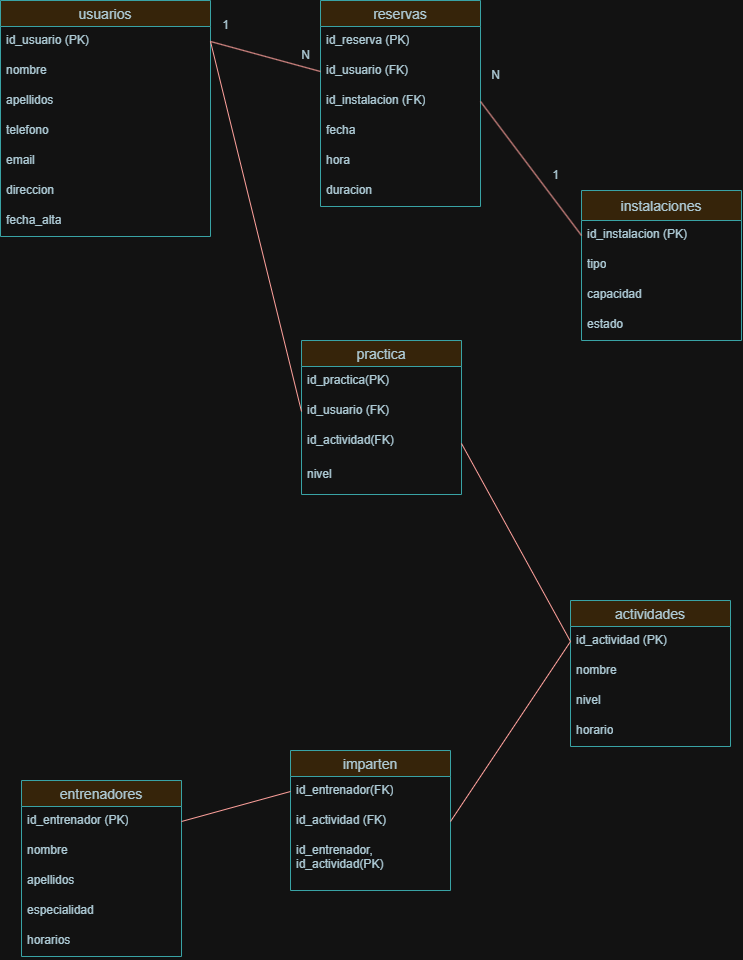

The diagram above was exported from draw.io. Its source (the exported page's mxGraphModel, read from the mxfile embedded in the PNG):
<mxGraphModel dx="2049" dy="1137" grid="1" gridSize="10" guides="1" tooltips="1" connect="1" arrows="1" fold="1" page="1" pageScale="1" pageWidth="827" pageHeight="1169" math="0" shadow="0">
  <root>
    <mxCell id="0" />
    <mxCell id="1" parent="0" />
    <mxCell id="K0HvS7kRBS_UO_-c3Aq4-18" value="instalaciones" style="swimlane;fontStyle=0;childLayout=stackLayout;horizontal=1;startSize=30;horizontalStack=0;resizeParent=1;resizeParentMax=0;resizeLast=0;collapsible=1;marginBottom=0;align=center;fontSize=14;labelBackgroundColor=none;fillColor=#FAE5C7;strokeColor=#0F8B8D;fontColor=#143642;" parent="1" vertex="1">
      <mxGeometry x="630" y="320" width="160" height="150" as="geometry" />
    </mxCell>
    <mxCell id="K0HvS7kRBS_UO_-c3Aq4-20" value="id_instalacion (PK)" style="text;strokeColor=none;fillColor=none;spacingLeft=4;spacingRight=4;overflow=hidden;rotatable=0;points=[[0,0.5],[1,0.5]];portConstraint=eastwest;fontSize=12;whiteSpace=wrap;html=1;labelBackgroundColor=none;fontColor=#143642;" parent="K0HvS7kRBS_UO_-c3Aq4-18" vertex="1">
      <mxGeometry y="30" width="160" height="30" as="geometry" />
    </mxCell>
    <mxCell id="K0HvS7kRBS_UO_-c3Aq4-21" value="tipo" style="text;strokeColor=none;fillColor=none;spacingLeft=4;spacingRight=4;overflow=hidden;rotatable=0;points=[[0,0.5],[1,0.5]];portConstraint=eastwest;fontSize=12;whiteSpace=wrap;html=1;labelBackgroundColor=none;fontColor=#143642;" parent="K0HvS7kRBS_UO_-c3Aq4-18" vertex="1">
      <mxGeometry y="60" width="160" height="30" as="geometry" />
    </mxCell>
    <mxCell id="K0HvS7kRBS_UO_-c3Aq4-30" value="capacidad" style="text;strokeColor=none;fillColor=none;spacingLeft=4;spacingRight=4;overflow=hidden;rotatable=0;points=[[0,0.5],[1,0.5]];portConstraint=eastwest;fontSize=12;whiteSpace=wrap;html=1;labelBackgroundColor=none;fontColor=#143642;" parent="K0HvS7kRBS_UO_-c3Aq4-18" vertex="1">
      <mxGeometry y="90" width="160" height="30" as="geometry" />
    </mxCell>
    <mxCell id="K0HvS7kRBS_UO_-c3Aq4-31" value="estado" style="text;strokeColor=none;fillColor=none;spacingLeft=4;spacingRight=4;overflow=hidden;rotatable=0;points=[[0,0.5],[1,0.5]];portConstraint=eastwest;fontSize=12;whiteSpace=wrap;html=1;labelBackgroundColor=none;fontColor=#143642;" parent="K0HvS7kRBS_UO_-c3Aq4-18" vertex="1">
      <mxGeometry y="120" width="160" height="30" as="geometry" />
    </mxCell>
    <mxCell id="K0HvS7kRBS_UO_-c3Aq4-22" value="usuarios" style="swimlane;fontStyle=0;childLayout=stackLayout;horizontal=1;startSize=26;horizontalStack=0;resizeParent=1;resizeParentMax=0;resizeLast=0;collapsible=1;marginBottom=0;align=center;fontSize=14;labelBackgroundColor=none;fillColor=#FAE5C7;strokeColor=#0F8B8D;fontColor=#143642;" parent="1" vertex="1">
      <mxGeometry x="49" y="130" width="210" height="236" as="geometry" />
    </mxCell>
    <mxCell id="K0HvS7kRBS_UO_-c3Aq4-23" value="id_usuario (PK)" style="text;strokeColor=none;fillColor=none;spacingLeft=4;spacingRight=4;overflow=hidden;rotatable=0;points=[[0,0.5],[1,0.5]];portConstraint=eastwest;fontSize=12;whiteSpace=wrap;html=1;labelBackgroundColor=none;fontColor=#143642;" parent="K0HvS7kRBS_UO_-c3Aq4-22" vertex="1">
      <mxGeometry y="26" width="210" height="30" as="geometry" />
    </mxCell>
    <mxCell id="K0HvS7kRBS_UO_-c3Aq4-24" value="nombre" style="text;strokeColor=none;fillColor=none;spacingLeft=4;spacingRight=4;overflow=hidden;rotatable=0;points=[[0,0.5],[1,0.5]];portConstraint=eastwest;fontSize=12;whiteSpace=wrap;html=1;labelBackgroundColor=none;fontColor=#143642;" parent="K0HvS7kRBS_UO_-c3Aq4-22" vertex="1">
      <mxGeometry y="56" width="210" height="30" as="geometry" />
    </mxCell>
    <mxCell id="K0HvS7kRBS_UO_-c3Aq4-25" value="apellidos" style="text;strokeColor=none;fillColor=none;spacingLeft=4;spacingRight=4;overflow=hidden;rotatable=0;points=[[0,0.5],[1,0.5]];portConstraint=eastwest;fontSize=12;whiteSpace=wrap;html=1;labelBackgroundColor=none;fontColor=#143642;" parent="K0HvS7kRBS_UO_-c3Aq4-22" vertex="1">
      <mxGeometry y="86" width="210" height="30" as="geometry" />
    </mxCell>
    <mxCell id="K0HvS7kRBS_UO_-c3Aq4-26" value="telefono" style="text;strokeColor=none;fillColor=none;spacingLeft=4;spacingRight=4;overflow=hidden;rotatable=0;points=[[0,0.5],[1,0.5]];portConstraint=eastwest;fontSize=12;whiteSpace=wrap;html=1;labelBackgroundColor=none;fontColor=#143642;" parent="K0HvS7kRBS_UO_-c3Aq4-22" vertex="1">
      <mxGeometry y="116" width="210" height="30" as="geometry" />
    </mxCell>
    <mxCell id="K0HvS7kRBS_UO_-c3Aq4-27" value="email" style="text;strokeColor=none;fillColor=none;spacingLeft=4;spacingRight=4;overflow=hidden;rotatable=0;points=[[0,0.5],[1,0.5]];portConstraint=eastwest;fontSize=12;whiteSpace=wrap;html=1;labelBackgroundColor=none;fontColor=#143642;" parent="K0HvS7kRBS_UO_-c3Aq4-22" vertex="1">
      <mxGeometry y="146" width="210" height="30" as="geometry" />
    </mxCell>
    <mxCell id="K0HvS7kRBS_UO_-c3Aq4-28" value="direccion" style="text;strokeColor=none;fillColor=none;spacingLeft=4;spacingRight=4;overflow=hidden;rotatable=0;points=[[0,0.5],[1,0.5]];portConstraint=eastwest;fontSize=12;whiteSpace=wrap;html=1;labelBackgroundColor=none;fontColor=#143642;" parent="K0HvS7kRBS_UO_-c3Aq4-22" vertex="1">
      <mxGeometry y="176" width="210" height="30" as="geometry" />
    </mxCell>
    <mxCell id="K0HvS7kRBS_UO_-c3Aq4-29" value="fecha_alta" style="text;strokeColor=none;fillColor=none;spacingLeft=4;spacingRight=4;overflow=hidden;rotatable=0;points=[[0,0.5],[1,0.5]];portConstraint=eastwest;fontSize=12;whiteSpace=wrap;html=1;labelBackgroundColor=none;fontColor=#143642;" parent="K0HvS7kRBS_UO_-c3Aq4-22" vertex="1">
      <mxGeometry y="206" width="210" height="30" as="geometry" />
    </mxCell>
    <mxCell id="K0HvS7kRBS_UO_-c3Aq4-32" value="reservas" style="swimlane;fontStyle=0;childLayout=stackLayout;horizontal=1;startSize=26;horizontalStack=0;resizeParent=1;resizeParentMax=0;resizeLast=0;collapsible=1;marginBottom=0;align=center;fontSize=14;labelBackgroundColor=none;fillColor=#FAE5C7;strokeColor=#0F8B8D;fontColor=#143642;" parent="1" vertex="1">
      <mxGeometry x="369" y="130" width="160" height="206" as="geometry" />
    </mxCell>
    <mxCell id="K0HvS7kRBS_UO_-c3Aq4-33" value="id_reserva (PK)" style="text;strokeColor=none;fillColor=none;spacingLeft=4;spacingRight=4;overflow=hidden;rotatable=0;points=[[0,0.5],[1,0.5]];portConstraint=eastwest;fontSize=12;whiteSpace=wrap;html=1;labelBackgroundColor=none;fontColor=#143642;" parent="K0HvS7kRBS_UO_-c3Aq4-32" vertex="1">
      <mxGeometry y="26" width="160" height="30" as="geometry" />
    </mxCell>
    <mxCell id="K0HvS7kRBS_UO_-c3Aq4-34" value="id_usuario (FK)" style="text;strokeColor=none;fillColor=none;spacingLeft=4;spacingRight=4;overflow=hidden;rotatable=0;points=[[0,0.5],[1,0.5]];portConstraint=eastwest;fontSize=12;whiteSpace=wrap;html=1;labelBackgroundColor=none;fontColor=#143642;" parent="K0HvS7kRBS_UO_-c3Aq4-32" vertex="1">
      <mxGeometry y="56" width="160" height="30" as="geometry" />
    </mxCell>
    <mxCell id="K0HvS7kRBS_UO_-c3Aq4-35" value="id_instalacion (FK)" style="text;strokeColor=none;fillColor=none;spacingLeft=4;spacingRight=4;overflow=hidden;rotatable=0;points=[[0,0.5],[1,0.5]];portConstraint=eastwest;fontSize=12;whiteSpace=wrap;html=1;labelBackgroundColor=none;fontColor=#143642;" parent="K0HvS7kRBS_UO_-c3Aq4-32" vertex="1">
      <mxGeometry y="86" width="160" height="30" as="geometry" />
    </mxCell>
    <mxCell id="K0HvS7kRBS_UO_-c3Aq4-60" value="fecha" style="text;strokeColor=none;fillColor=none;spacingLeft=4;spacingRight=4;overflow=hidden;rotatable=0;points=[[0,0.5],[1,0.5]];portConstraint=eastwest;fontSize=12;whiteSpace=wrap;html=1;labelBackgroundColor=none;fontColor=#143642;" parent="K0HvS7kRBS_UO_-c3Aq4-32" vertex="1">
      <mxGeometry y="116" width="160" height="30" as="geometry" />
    </mxCell>
    <mxCell id="K0HvS7kRBS_UO_-c3Aq4-37" value="hora" style="text;strokeColor=none;fillColor=none;spacingLeft=4;spacingRight=4;overflow=hidden;rotatable=0;points=[[0,0.5],[1,0.5]];portConstraint=eastwest;fontSize=12;whiteSpace=wrap;html=1;labelBackgroundColor=none;fontColor=#143642;" parent="K0HvS7kRBS_UO_-c3Aq4-32" vertex="1">
      <mxGeometry y="146" width="160" height="30" as="geometry" />
    </mxCell>
    <mxCell id="K0HvS7kRBS_UO_-c3Aq4-38" value="duracion" style="text;strokeColor=none;fillColor=none;spacingLeft=4;spacingRight=4;overflow=hidden;rotatable=0;points=[[0,0.5],[1,0.5]];portConstraint=eastwest;fontSize=12;whiteSpace=wrap;html=1;labelBackgroundColor=none;fontColor=#143642;" parent="K0HvS7kRBS_UO_-c3Aq4-32" vertex="1">
      <mxGeometry y="176" width="160" height="30" as="geometry" />
    </mxCell>
    <mxCell id="K0HvS7kRBS_UO_-c3Aq4-39" value="actividades" style="swimlane;fontStyle=0;childLayout=stackLayout;horizontal=1;startSize=26;horizontalStack=0;resizeParent=1;resizeParentMax=0;resizeLast=0;collapsible=1;marginBottom=0;align=center;fontSize=14;labelBackgroundColor=none;fillColor=#FAE5C7;strokeColor=#0F8B8D;fontColor=#143642;" parent="1" vertex="1">
      <mxGeometry x="619" y="730" width="160" height="146" as="geometry" />
    </mxCell>
    <mxCell id="K0HvS7kRBS_UO_-c3Aq4-40" value="id_actividad (PK)" style="text;strokeColor=none;fillColor=none;spacingLeft=4;spacingRight=4;overflow=hidden;rotatable=0;points=[[0,0.5],[1,0.5]];portConstraint=eastwest;fontSize=12;whiteSpace=wrap;html=1;labelBackgroundColor=none;fontColor=#143642;" parent="K0HvS7kRBS_UO_-c3Aq4-39" vertex="1">
      <mxGeometry y="26" width="160" height="30" as="geometry" />
    </mxCell>
    <mxCell id="K0HvS7kRBS_UO_-c3Aq4-41" value="nombre" style="text;strokeColor=none;fillColor=none;spacingLeft=4;spacingRight=4;overflow=hidden;rotatable=0;points=[[0,0.5],[1,0.5]];portConstraint=eastwest;fontSize=12;whiteSpace=wrap;html=1;labelBackgroundColor=none;fontColor=#143642;" parent="K0HvS7kRBS_UO_-c3Aq4-39" vertex="1">
      <mxGeometry y="56" width="160" height="30" as="geometry" />
    </mxCell>
    <mxCell id="K0HvS7kRBS_UO_-c3Aq4-42" value="nivel" style="text;strokeColor=none;fillColor=none;spacingLeft=4;spacingRight=4;overflow=hidden;rotatable=0;points=[[0,0.5],[1,0.5]];portConstraint=eastwest;fontSize=12;whiteSpace=wrap;html=1;labelBackgroundColor=none;fontColor=#143642;" parent="K0HvS7kRBS_UO_-c3Aq4-39" vertex="1">
      <mxGeometry y="86" width="160" height="30" as="geometry" />
    </mxCell>
    <mxCell id="K0HvS7kRBS_UO_-c3Aq4-43" value="horario" style="text;strokeColor=none;fillColor=none;spacingLeft=4;spacingRight=4;overflow=hidden;rotatable=0;points=[[0,0.5],[1,0.5]];portConstraint=eastwest;fontSize=12;whiteSpace=wrap;html=1;labelBackgroundColor=none;fontColor=#143642;" parent="K0HvS7kRBS_UO_-c3Aq4-39" vertex="1">
      <mxGeometry y="116" width="160" height="30" as="geometry" />
    </mxCell>
    <mxCell id="K0HvS7kRBS_UO_-c3Aq4-45" value="entrenadores" style="swimlane;fontStyle=0;childLayout=stackLayout;horizontal=1;startSize=26;horizontalStack=0;resizeParent=1;resizeParentMax=0;resizeLast=0;collapsible=1;marginBottom=0;align=center;fontSize=14;labelBackgroundColor=none;fillColor=#FAE5C7;strokeColor=#0F8B8D;fontColor=#143642;" parent="1" vertex="1">
      <mxGeometry x="70" y="910" width="160" height="176" as="geometry" />
    </mxCell>
    <mxCell id="K0HvS7kRBS_UO_-c3Aq4-46" value="id_entrenador (PK)" style="text;strokeColor=none;fillColor=none;spacingLeft=4;spacingRight=4;overflow=hidden;rotatable=0;points=[[0,0.5],[1,0.5]];portConstraint=eastwest;fontSize=12;whiteSpace=wrap;html=1;labelBackgroundColor=none;fontColor=#143642;" parent="K0HvS7kRBS_UO_-c3Aq4-45" vertex="1">
      <mxGeometry y="26" width="160" height="30" as="geometry" />
    </mxCell>
    <mxCell id="K0HvS7kRBS_UO_-c3Aq4-47" value="nombre" style="text;strokeColor=none;fillColor=none;spacingLeft=4;spacingRight=4;overflow=hidden;rotatable=0;points=[[0,0.5],[1,0.5]];portConstraint=eastwest;fontSize=12;whiteSpace=wrap;html=1;labelBackgroundColor=none;fontColor=#143642;" parent="K0HvS7kRBS_UO_-c3Aq4-45" vertex="1">
      <mxGeometry y="56" width="160" height="30" as="geometry" />
    </mxCell>
    <mxCell id="K0HvS7kRBS_UO_-c3Aq4-48" value="apellidos" style="text;strokeColor=none;fillColor=none;spacingLeft=4;spacingRight=4;overflow=hidden;rotatable=0;points=[[0,0.5],[1,0.5]];portConstraint=eastwest;fontSize=12;whiteSpace=wrap;html=1;labelBackgroundColor=none;fontColor=#143642;" parent="K0HvS7kRBS_UO_-c3Aq4-45" vertex="1">
      <mxGeometry y="86" width="160" height="30" as="geometry" />
    </mxCell>
    <mxCell id="K0HvS7kRBS_UO_-c3Aq4-49" value="especialidad" style="text;strokeColor=none;fillColor=none;spacingLeft=4;spacingRight=4;overflow=hidden;rotatable=0;points=[[0,0.5],[1,0.5]];portConstraint=eastwest;fontSize=12;whiteSpace=wrap;html=1;labelBackgroundColor=none;fontColor=#143642;" parent="K0HvS7kRBS_UO_-c3Aq4-45" vertex="1">
      <mxGeometry y="116" width="160" height="30" as="geometry" />
    </mxCell>
    <mxCell id="K0HvS7kRBS_UO_-c3Aq4-50" value="horarios" style="text;strokeColor=none;fillColor=none;spacingLeft=4;spacingRight=4;overflow=hidden;rotatable=0;points=[[0,0.5],[1,0.5]];portConstraint=eastwest;fontSize=12;whiteSpace=wrap;html=1;labelBackgroundColor=none;fontColor=#143642;" parent="K0HvS7kRBS_UO_-c3Aq4-45" vertex="1">
      <mxGeometry y="146" width="160" height="30" as="geometry" />
    </mxCell>
    <mxCell id="K0HvS7kRBS_UO_-c3Aq4-51" value="" style="endArrow=none;html=1;rounded=0;exitX=1;exitY=0.5;exitDx=0;exitDy=0;entryX=0;entryY=0.5;entryDx=0;entryDy=0;labelBackgroundColor=none;strokeColor=#A8201A;fontColor=default;" parent="1" source="K0HvS7kRBS_UO_-c3Aq4-23" target="K0HvS7kRBS_UO_-c3Aq4-34" edge="1">
      <mxGeometry relative="1" as="geometry">
        <mxPoint x="339" y="380" as="sourcePoint" />
        <mxPoint x="499" y="380" as="targetPoint" />
      </mxGeometry>
    </mxCell>
    <mxCell id="K0HvS7kRBS_UO_-c3Aq4-53" value="" style="endArrow=none;html=1;rounded=0;entryX=0;entryY=0.5;entryDx=0;entryDy=0;exitX=1;exitY=0.5;exitDx=0;exitDy=0;labelBackgroundColor=none;strokeColor=#A8201A;fontColor=default;" parent="1" source="K0HvS7kRBS_UO_-c3Aq4-35" target="K0HvS7kRBS_UO_-c3Aq4-20" edge="1">
      <mxGeometry relative="1" as="geometry">
        <mxPoint x="339" y="380" as="sourcePoint" />
        <mxPoint x="499" y="380" as="targetPoint" />
      </mxGeometry>
    </mxCell>
    <mxCell id="K0HvS7kRBS_UO_-c3Aq4-65" value="1" style="text;html=1;align=center;verticalAlign=middle;resizable=0;points=[];autosize=1;strokeColor=none;fillColor=none;labelBackgroundColor=none;fontColor=#143642;" parent="1" vertex="1">
      <mxGeometry x="259" y="140" width="30" height="30" as="geometry" />
    </mxCell>
    <mxCell id="K0HvS7kRBS_UO_-c3Aq4-66" value="N" style="text;html=1;align=center;verticalAlign=middle;resizable=0;points=[];autosize=1;strokeColor=none;fillColor=none;labelBackgroundColor=none;fontColor=#143642;" parent="1" vertex="1">
      <mxGeometry x="339" y="170" width="30" height="30" as="geometry" />
    </mxCell>
    <mxCell id="K0HvS7kRBS_UO_-c3Aq4-67" value="N" style="text;html=1;align=center;verticalAlign=middle;resizable=0;points=[];autosize=1;strokeColor=none;fillColor=none;labelBackgroundColor=none;fontColor=#143642;" parent="1" vertex="1">
      <mxGeometry x="529" y="190" width="30" height="30" as="geometry" />
    </mxCell>
    <mxCell id="K0HvS7kRBS_UO_-c3Aq4-68" value="1" style="text;html=1;align=center;verticalAlign=middle;resizable=0;points=[];autosize=1;strokeColor=none;fillColor=none;labelBackgroundColor=none;fontColor=#143642;" parent="1" vertex="1">
      <mxGeometry x="589" y="290" width="30" height="30" as="geometry" />
    </mxCell>
    <mxCell id="yXrqIPnk7kV9QX0sjmC--1" value="imparten" style="swimlane;fontStyle=0;childLayout=stackLayout;horizontal=1;startSize=26;horizontalStack=0;resizeParent=1;resizeParentMax=0;resizeLast=0;collapsible=1;marginBottom=0;align=center;fontSize=14;labelBackgroundColor=none;fillColor=#FAE5C7;strokeColor=#0F8B8D;fontColor=#143642;" vertex="1" parent="1">
      <mxGeometry x="339" y="880" width="160" height="140" as="geometry" />
    </mxCell>
    <mxCell id="yXrqIPnk7kV9QX0sjmC--2" value="id_entrenador(FK)" style="text;strokeColor=none;fillColor=none;spacingLeft=4;spacingRight=4;overflow=hidden;rotatable=0;points=[[0,0.5],[1,0.5]];portConstraint=eastwest;fontSize=12;whiteSpace=wrap;html=1;labelBackgroundColor=none;fontColor=#143642;" vertex="1" parent="yXrqIPnk7kV9QX0sjmC--1">
      <mxGeometry y="26" width="160" height="30" as="geometry" />
    </mxCell>
    <mxCell id="yXrqIPnk7kV9QX0sjmC--3" value="id_actividad (FK)" style="text;strokeColor=none;fillColor=none;spacingLeft=4;spacingRight=4;overflow=hidden;rotatable=0;points=[[0,0.5],[1,0.5]];portConstraint=eastwest;fontSize=12;whiteSpace=wrap;html=1;labelBackgroundColor=none;fontColor=#143642;" vertex="1" parent="yXrqIPnk7kV9QX0sjmC--1">
      <mxGeometry y="56" width="160" height="30" as="geometry" />
    </mxCell>
    <mxCell id="yXrqIPnk7kV9QX0sjmC--4" value="id_entrenador, id_actividad(PK)" style="text;strokeColor=none;fillColor=none;spacingLeft=4;spacingRight=4;overflow=hidden;rotatable=0;points=[[0,0.5],[1,0.5]];portConstraint=eastwest;fontSize=12;whiteSpace=wrap;html=1;labelBackgroundColor=none;fontColor=#143642;" vertex="1" parent="yXrqIPnk7kV9QX0sjmC--1">
      <mxGeometry y="86" width="160" height="54" as="geometry" />
    </mxCell>
    <mxCell id="yXrqIPnk7kV9QX0sjmC--10" value="" style="endArrow=none;html=1;rounded=0;fontSize=12;startSize=8;endSize=8;curved=1;exitX=1;exitY=0.5;exitDx=0;exitDy=0;entryX=0;entryY=0.5;entryDx=0;entryDy=0;labelBackgroundColor=none;strokeColor=#A8201A;fontColor=default;" edge="1" parent="1" source="K0HvS7kRBS_UO_-c3Aq4-46" target="yXrqIPnk7kV9QX0sjmC--2">
      <mxGeometry width="50" height="50" relative="1" as="geometry">
        <mxPoint x="229" y="855" as="sourcePoint" />
        <mxPoint x="279" y="805" as="targetPoint" />
      </mxGeometry>
    </mxCell>
    <mxCell id="yXrqIPnk7kV9QX0sjmC--19" value="" style="endArrow=none;html=1;rounded=0;fontSize=12;startSize=8;endSize=8;curved=1;exitX=1;exitY=0.5;exitDx=0;exitDy=0;entryX=0;entryY=0.5;entryDx=0;entryDy=0;labelBackgroundColor=none;strokeColor=#A8201A;fontColor=default;" edge="1" parent="1" source="yXrqIPnk7kV9QX0sjmC--3" target="K0HvS7kRBS_UO_-c3Aq4-40">
      <mxGeometry width="50" height="50" relative="1" as="geometry">
        <mxPoint x="569" y="825" as="sourcePoint" />
        <mxPoint x="619" y="775" as="targetPoint" />
      </mxGeometry>
    </mxCell>
    <mxCell id="yXrqIPnk7kV9QX0sjmC--23" value="practica" style="swimlane;fontStyle=0;childLayout=stackLayout;horizontal=1;startSize=26;horizontalStack=0;resizeParent=1;resizeParentMax=0;resizeLast=0;collapsible=1;marginBottom=0;align=center;fontSize=14;labelBackgroundColor=none;fillColor=#FAE5C7;strokeColor=#0F8B8D;fontColor=#143642;" vertex="1" parent="1">
      <mxGeometry x="350" y="470" width="160" height="154" as="geometry" />
    </mxCell>
    <mxCell id="yXrqIPnk7kV9QX0sjmC--24" value="id_practica(PK)" style="text;strokeColor=none;fillColor=none;spacingLeft=4;spacingRight=4;overflow=hidden;rotatable=0;points=[[0,0.5],[1,0.5]];portConstraint=eastwest;fontSize=12;whiteSpace=wrap;html=1;labelBackgroundColor=none;fontColor=#143642;" vertex="1" parent="yXrqIPnk7kV9QX0sjmC--23">
      <mxGeometry y="26" width="160" height="30" as="geometry" />
    </mxCell>
    <mxCell id="yXrqIPnk7kV9QX0sjmC--25" value="id_usuario (FK)" style="text;strokeColor=none;fillColor=none;spacingLeft=4;spacingRight=4;overflow=hidden;rotatable=0;points=[[0,0.5],[1,0.5]];portConstraint=eastwest;fontSize=12;whiteSpace=wrap;html=1;labelBackgroundColor=none;fontColor=#143642;" vertex="1" parent="yXrqIPnk7kV9QX0sjmC--23">
      <mxGeometry y="56" width="160" height="30" as="geometry" />
    </mxCell>
    <mxCell id="yXrqIPnk7kV9QX0sjmC--26" value="id_actividad(FK)" style="text;strokeColor=none;fillColor=none;spacingLeft=4;spacingRight=4;overflow=hidden;rotatable=0;points=[[0,0.5],[1,0.5]];portConstraint=eastwest;fontSize=12;whiteSpace=wrap;html=1;labelBackgroundColor=none;fontColor=#143642;" vertex="1" parent="yXrqIPnk7kV9QX0sjmC--23">
      <mxGeometry y="86" width="160" height="34" as="geometry" />
    </mxCell>
    <mxCell id="yXrqIPnk7kV9QX0sjmC--28" value="nivel" style="text;strokeColor=none;fillColor=none;spacingLeft=4;spacingRight=4;overflow=hidden;rotatable=0;points=[[0,0.5],[1,0.5]];portConstraint=eastwest;fontSize=12;whiteSpace=wrap;html=1;labelBackgroundColor=none;fontColor=#143642;" vertex="1" parent="yXrqIPnk7kV9QX0sjmC--23">
      <mxGeometry y="120" width="160" height="34" as="geometry" />
    </mxCell>
    <mxCell id="yXrqIPnk7kV9QX0sjmC--27" value="" style="endArrow=none;html=1;rounded=0;fontSize=12;startSize=8;endSize=8;curved=1;entryX=0;entryY=0.5;entryDx=0;entryDy=0;exitX=1;exitY=0.5;exitDx=0;exitDy=0;labelBackgroundColor=none;strokeColor=#A8201A;fontColor=default;" edge="1" parent="1" source="K0HvS7kRBS_UO_-c3Aq4-23" target="yXrqIPnk7kV9QX0sjmC--25">
      <mxGeometry width="50" height="50" relative="1" as="geometry">
        <mxPoint x="130" y="670" as="sourcePoint" />
        <mxPoint x="180" y="620" as="targetPoint" />
      </mxGeometry>
    </mxCell>
    <mxCell id="yXrqIPnk7kV9QX0sjmC--29" value="" style="endArrow=none;html=1;rounded=0;fontSize=12;startSize=8;endSize=8;curved=1;exitX=1;exitY=0.5;exitDx=0;exitDy=0;entryX=0;entryY=0.5;entryDx=0;entryDy=0;labelBackgroundColor=none;strokeColor=#A8201A;fontColor=default;" edge="1" parent="1" source="yXrqIPnk7kV9QX0sjmC--26" target="K0HvS7kRBS_UO_-c3Aq4-40">
      <mxGeometry width="50" height="50" relative="1" as="geometry">
        <mxPoint x="670" y="690" as="sourcePoint" />
        <mxPoint x="720" y="640" as="targetPoint" />
      </mxGeometry>
    </mxCell>
  </root>
</mxGraphModel>